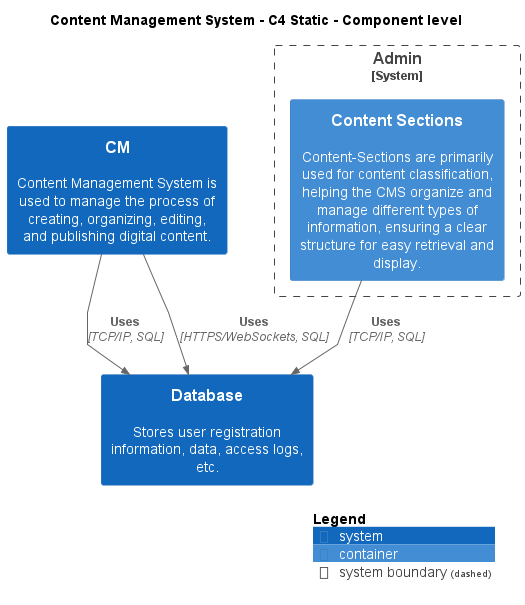

The diagram above was rendered by PlantUML. Its source (embedded in the PNG):
@startuml
!include ..\..\.c4s\C4_Component.puml

AddElementTag("c4interflow:lifecycle:new", $bgColor=green, $fontColor=#ffffff, $borderColor=green, $shadowing="False")
AddElementTag("c4interflow:lifecycle:changed", $bgColor=orange, $fontColor=#ffffff, $borderColor=orange, $shadowing="False")
AddElementTag("c4interflow:lifecycle:removed", $bgColor=red, $fontColor=#ffffff, $borderColor=red, $shadowing="False")

AddRelTag("c4interflow:lifecycle:new", $textColor=green, $lineColor=green)
AddRelTag("c4interflow:lifecycle:changed", $textColor=orange, $lineColor=orange)
AddRelTag("c4interflow:lifecycle:removed", $textColor=red, $lineColor=red)

SHOW_PERSON_PORTRAIT()
LAYOUT_TOP_DOWN()

skinparam linetype polyline

title Content Management System - C4 Static - Component level


System_Boundary(ContentManagementSystem.SoftwareSystems.Admin, "Admin") {
    Container(ContentManagementSystem.SoftwareSystems.Admin.Containers.ContentSections, "Content Sections", "", "Content-Sections are primarily used for content classification, helping the CMS organize and manage different types of information, ensuring a clear structure for easy retrieval and display.")
}
System(ContentManagementSystem.SoftwareSystems.Database, "Database", "Stores user registration information, data, access logs, etc.")
System(ContentManagementSystem.SoftwareSystems.CM, "CM", "Content Management System is used to manage the process of creating, organizing, editing, and publishing digital content.")

Rel(ContentManagementSystem.SoftwareSystems.Admin.Containers.ContentSections, ContentManagementSystem.SoftwareSystems.Database, "Uses", "TCP/IP, SQL", $tags="protocol:tcp/ip, sql")
Rel(ContentManagementSystem.SoftwareSystems.CM, ContentManagementSystem.SoftwareSystems.Database, "Uses", "TCP/IP, SQL", $tags="protocol:tcp/ip, sql")
Rel(ContentManagementSystem.SoftwareSystems.CM, ContentManagementSystem.SoftwareSystems.Database, "Uses", "HTTPS/WebSockets, SQL", $tags="protocol:https/websockets, sql")


SHOW_LEGEND()
@enduml